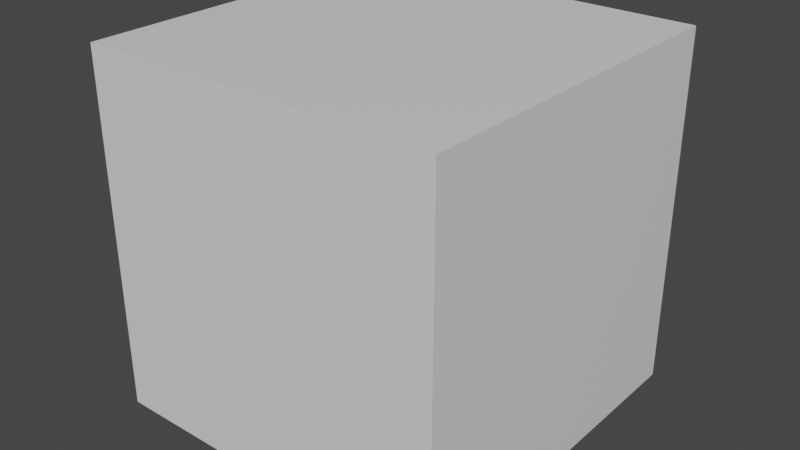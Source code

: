 # Source: Kevin.blend  (saved by Blender 3.2.14; exported with 4.5.12 LTS)
import bpy
from mathutils import Matrix  # noqa: F401  (used for matrix-valued properties, if any)

bpy.ops.wm.read_factory_settings(use_empty=True)
scene = bpy.context.scene
scene.name = 'Scene'

# ---- collections
col_collection = bpy.data.collections.new('Collection'); scene.collection.children.link(col_collection)

# ---- materials (node trees are filled in below, after node groups)
mat_material = bpy.data.materials.new('Material')
mat_material.alpha_threshold = 0.0
mat_material.use_transparent_shadow = False
mat_material.line_color = (0.0, 0.0, 0.0, 1.0)

# ---- material node trees
mat_material.use_nodes = True; mat_material.node_tree.nodes.clear()
_N = mat_material.node_tree.nodes; _L = mat_material.node_tree.links
n0 = _N.new('ShaderNodeOutputMaterial'); n0.name = 'Material Output'; n0.location = (300, 300)
n1 = _N.new('ShaderNodeBsdfPrincipled'); n1.name = 'Principled BSDF'; n1.location = (10, 300)
n1.distribution = 'GGX'
n1.subsurface_method = 'RANDOM_WALK_SKIN'
n1.inputs[2].default_value = 0.4
n1.inputs[3].default_value = 1.45
n1.inputs[27].default_value = (0.0, 0.0, 0.0, 1.0)
n1.inputs[28].default_value = 1.0
_L.new(n1.outputs[0], n0.inputs[0])
n0.is_active_output = True

# ---- world
world_world = bpy.data.worlds.new('World'); scene.world = world_world
world_world.use_nodes = True; world_world.node_tree.nodes.clear()
_N = world_world.node_tree.nodes; _L = world_world.node_tree.links
n0 = _N.new('ShaderNodeOutputWorld'); n0.name = 'World Output'; n0.location = (300, 300)
n1 = _N.new('ShaderNodeBackground'); n1.name = 'Background'; n1.location = (10, 300)
n1.inputs[0].default_value = (0.05088, 0.05088, 0.05088, 1.0)
_L.new(n1.outputs[0], n0.inputs[0])
n0.is_active_output = True
world_world.color = (0.05088, 0.05088, 0.05088)
world_world.use_sun_shadow = False
world_world.sun_shadow_jitter_overblur = 0.0

# ---- meshes
me_cube = bpy.data.meshes.new('Cube')
me_cube.from_pydata([(1.0, 1.0, 1.0), (1.0, 1.0, -1.0), (1.0, -1.0, 1.0), (1.0, -1.0, -1.0), (-1.0, 1.0, 1.0), (-1.0, 1.0, -1.0), (-1.0, -1.0, 1.0), (-1.0, -1.0, -1.0)], [], [(0, 4, 6, 2), (3, 2, 6, 7), (7, 6, 4, 5), (5, 1, 3, 7), (1, 0, 2, 3), (5, 4, 0, 1)])
_uv = me_cube.uv_layers.new(name='UVMap')
_uv.uv.foreach_set('vector', [0.625, 0.5, 0.875, 0.5, 0.875, 0.75, 0.625, 0.75, 0.375, 0.75, 0.625, 0.75, 0.625, 1.0, 0.375, 1.0, 0.375, 0.0, 0.625, 0.0, 0.625, 0.25, 0.375, 0.25, 0.125, 0.5, 0.375, 0.5, 0.375, 0.75, 0.125, 0.75, 0.375, 0.5, 0.625, 0.5, 0.625, 0.75, 0.375, 0.75, 0.375, 0.25, 0.625, 0.25, 0.625, 0.5, 0.375, 0.5])
me_cube.materials.append(mat_material)
me_cube.use_mirror_vertex_groups = False
me_cube.update()

# ---- objects
ob_cube = bpy.data.objects.new('Cube', me_cube)

# ---- transforms, parenting, visibility, modifiers, constraints
ob_cube.location = (0.0, 0.0, 0.0)
ob_cube.lock_rotations_4d = False
ob_cube.empty_display_type = 'ARROWS'
ob_cube.lineart.crease_threshold = 0.0

# ---- collection membership
col_collection.objects.link(ob_cube)

# ---- scene / render settings (as saved in the file)
scene.frame_start = 1; scene.frame_end = 250; scene.frame_set(1)
scene.render.engine = 'BLENDER_EEVEE_NEXT'
scene.render.fps = 30
scene.cycles.sampling_pattern = 'TABULATED_SOBOL'
scene.cycles.use_light_tree = False
scene.view_settings.view_transform = 'Filmic'
bpy.context.view_layer.update()

# ---- added for rendering (the .blend has no active camera and no usable light): camera, sun
cam_auto = bpy.data.cameras.new('AutoCamera')
cam_auto.lens = 50.0
cam_auto.sensor_width = 36.0
cam_auto.clip_end = 1000.0
ob_auto_camera = bpy.data.objects.new('AutoCamera', cam_auto)
scene.collection.objects.link(ob_auto_camera)
ob_auto_camera.location = (3.20507, -3.84609, 2.56406)
ob_auto_camera.rotation_euler = (1.09748, -7.21219e-08, 0.694738)
scene.camera = ob_auto_camera
light_auto_sun = bpy.data.lights.new('AutoSun', 'SUN')
light_auto_sun.energy = 3.0
light_auto_sun.angle = 0.0523599
ob_auto_sun = bpy.data.objects.new('AutoSun', light_auto_sun)
scene.collection.objects.link(ob_auto_sun)
ob_auto_sun.rotation_euler = (0.872665, 0.174533, 0.523599)
bpy.context.view_layer.update()
